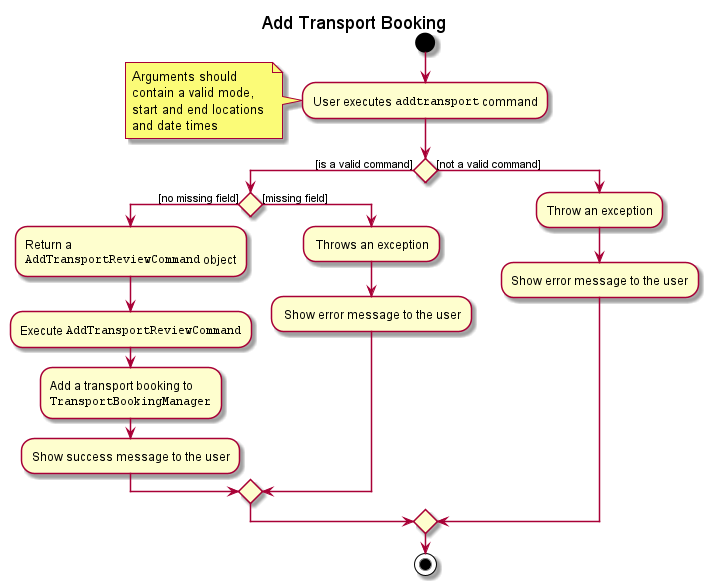

The diagram above was rendered by PlantUML. Its source (embedded in the PNG):
@startuml
title Add Transport Booking

start

:User executes ""addtransport"" command;
note left
  Arguments should
  contain a valid mode,
  start and end locations 
  and date times
end note

if () then ([is a valid command])


    if () then ([no missing field])

            :Return a
            ""AddTransportReviewCommand"" object;

            :Execute ""AddTransportReviewCommand"";

            :Add a transport booking to 
            ""TransportBookingManager"";

            :Show success message to the user;
                
    else ([missing field])
            : Throws an exception;

            : Show error message to the user;
    endif

else ([not a valid command])
    :Throw an exception;

    :Show error message to the user;
endif

stop

@enduml